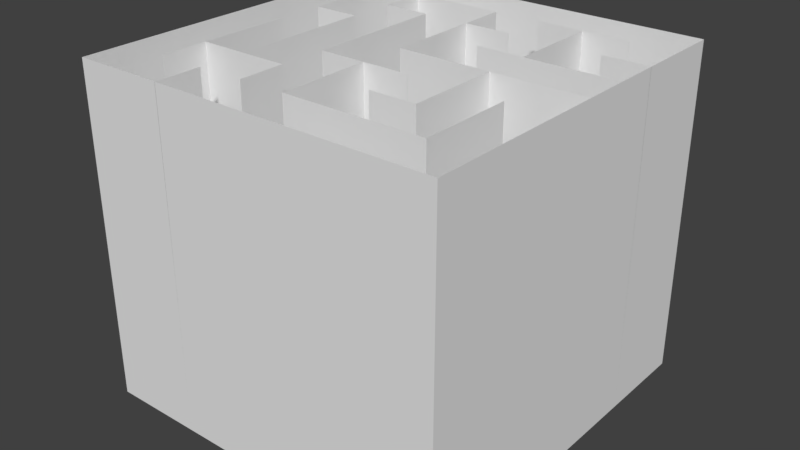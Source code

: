 # Source: Maze2.blend  (saved by Blender 2.79.0; exported with 4.5.12 LTS)
import bpy
from mathutils import Matrix  # noqa: F401  (used for matrix-valued properties, if any)

bpy.ops.wm.read_factory_settings(use_empty=True)
scene = bpy.context.scene
scene.name = 'Scene'

# ---- collections
col_collection_1 = bpy.data.collections.new('Collection 1'); scene.collection.children.link(col_collection_1)

# ---- world
world_world = bpy.data.worlds.new('World'); scene.world = world_world
world_world.color = (0.05088, 0.05088, 0.05088)
world_world.use_sun_shadow = False
world_world.sun_shadow_jitter_overblur = 0.0
world_world.cycles.sampling_method = 'MANUAL'

# ---- meshes
me_cube_003 = bpy.data.meshes.new('Cube.003')
me_cube_003.from_pydata([(-1.0, -1.0, -1.0), (-1.0, -1.0, 1.0), (-1.0, 1.0, -1.0), (-1.0, 1.0, 1.0), (1.0, -1.0, -1.0), (1.0, -1.0, 1.0), (1.0, 1.0, -1.0), (1.0, 1.0, 1.0), (-1.0, 0.0, -1.0), (-1.0, -1.0, 0.0), (-1.0, 0.0, 1.0), (-1.0, 1.0, 0.0), (0.0, 1.0, -1.0), (0.0, 1.0, 1.0), (1.0, 1.0, 0.0), (1.0, 0.0, -1.0), (1.0, 0.0, 1.0), (1.0, -1.0, 0.0), (0.0, -1.0, -1.0), (0.0, -1.0, 1.0), (0.0, 0.0, -1.0), (0.0, -1.0, 0.0), (1.0, 0.0, 0.0), (0.0, 1.0, 0.0), (-1.0, 0.0, 0.0), (-1.0, -0.5, -1.0), (-1.0, -1.0, 0.5), (-1.0, 0.5, 1.0), (-1.0, 1.0, -0.5), (-0.5, 1.0, -1.0), (0.5, 1.0, 1.0), (1.0, 1.0, -0.5), (1.0, 0.5, -1.0), (1.0, -0.5, 1.0), (1.0, -1.0, -0.5), (0.5, -1.0, -1.0), (-0.5, -1.0, 1.0), (-1.0, 0.5, -1.0), (-1.0, -1.0, -0.5), (-1.0, -0.5, 1.0), (-1.0, 1.0, 0.5), (0.5, 1.0, -1.0), (-0.5, 1.0, 1.0), (1.0, 1.0, 0.5), (1.0, -0.5, -1.0), (1.0, 0.5, 1.0), (1.0, -1.0, 0.5), (-0.5, -1.0, -1.0), (0.5, -1.0, 1.0), (0.0, -0.5, -1.0), (0.0, 0.5, -1.0), (-0.5, 0.0, -1.0), (0.5, 0.0, -1.0), (-0.5, -1.0, 0.0), (0.5, -1.0, 0.0), (0.0, -1.0, -0.5), (0.0, -1.0, 0.5), (1.0, -0.5, 0.0), (1.0, 0.5, 0.0), (1.0, 0.0, -0.5), (1.0, 0.0, 0.5), (0.5, 1.0, 0.0), (-0.5, 1.0, 0.0), (0.0, 1.0, -0.5), (0.0, 1.0, 0.5), (-1.0, 0.5, 0.0), (-1.0, -0.5, 0.0), (-1.0, 0.0, -0.5), (-1.0, 0.0, 0.5), (-1.0, -0.5, 0.5), (-1.0, -0.5, -0.5), (-1.0, 0.5, -0.5), (-0.5, 1.0, 0.5), (-0.5, 1.0, -0.5), (0.5, 1.0, -0.5), (1.0, 0.5, 0.5), (1.0, 0.5, -0.5), (1.0, -0.5, -0.5), (0.5, -1.0, 0.5), (0.5, -1.0, -0.5), (-0.5, -1.0, -0.5), (0.5, 0.5, -1.0), (-0.5, 0.5, -1.0), (-0.5, -0.5, -1.0), (0.5, -0.5, -1.0), (-0.5, -1.0, 0.5), (1.0, -0.5, 0.5), (0.5, 1.0, 0.5), (-1.0, 0.5, 0.5), (-1.0, -0.75, -1.0), (-1.0, -1.0, 0.75), (-1.0, 0.75, 1.0), (-1.0, 1.0, -0.75), (-0.75, 1.0, -1.0), (0.75, 1.0, 1.0), (1.0, 1.0, -0.75), (1.0, 0.75, -1.0), (1.0, -0.75, 1.0), (1.0, -1.0, -0.75), (0.75, -1.0, -1.0), (-0.75, -1.0, 1.0), (-1.0, 0.25, -1.0), (-1.0, -1.0, -0.25), (-1.0, -0.25, 1.0), (-1.0, 1.0, 0.25), (0.25, 1.0, -1.0), (-0.25, 1.0, 1.0), (1.0, 1.0, 0.25), (1.0, -0.25, -1.0), (1.0, 0.25, 1.0), (1.0, -1.0, 0.25), (-0.25, -1.0, -1.0), (0.25, -1.0, 1.0), (0.0, -0.75, -1.0), (0.0, 0.25, -1.0), (-0.75, 0.0, -1.0), (0.25, 0.0, -1.0), (-0.75, -1.0, 0.0), (0.25, -1.0, 0.0), (0.0, -1.0, -0.75), (0.0, -1.0, 0.25), (1.0, -0.75, 0.0), (1.0, 0.25, 0.0), (1.0, 0.0, -0.75), (1.0, 0.0, 0.25), (0.75, 1.0, 0.0), (-0.25, 1.0, 0.0), (0.0, 1.0, -0.75), (0.0, 1.0, 0.25), (-1.0, 0.75, 0.0), (-1.0, -0.25, 0.0), (-1.0, 0.0, -0.75), (-1.0, 0.0, 0.25), (-1.0, -0.25, -1.0), (-1.0, -1.0, 0.25), (-1.0, 0.25, 1.0), (-1.0, 1.0, -0.25), (-0.25, 1.0, -1.0), (0.25, 1.0, 1.0), (1.0, 1.0, -0.25), (1.0, 0.25, -1.0), (1.0, -0.25, 1.0), (1.0, -1.0, -0.25), (0.25, -1.0, -1.0), (-0.25, -1.0, 1.0), (-1.0, 0.75, -1.0), (-1.0, -1.0, -0.75), (-1.0, -0.75, 1.0), (-1.0, 1.0, 0.75), (0.75, 1.0, -1.0), (-0.75, 1.0, 1.0), (1.0, 1.0, 0.75), (1.0, -0.75, -1.0), (1.0, 0.75, 1.0), (1.0, -1.0, 0.75), (-0.75, -1.0, -1.0), (0.75, -1.0, 1.0), (0.0, -0.25, -1.0), (0.0, 0.75, -1.0), (-0.25, 0.0, -1.0), (0.75, 0.0, -1.0), (-0.25, -1.0, 0.0), (0.75, -1.0, 0.0), (0.0, -1.0, -0.25), (0.0, -1.0, 0.75), (1.0, -0.25, 0.0), (1.0, 0.75, 0.0), (1.0, 0.0, -0.25), (1.0, 0.0, 0.75), (0.25, 1.0, 0.0), (-0.75, 1.0, 0.0), (0.0, 1.0, -0.25), (0.0, 1.0, 0.75), (-1.0, 0.25, 0.0), (-1.0, -0.75, 0.0), (-1.0, 0.0, -0.25), (-1.0, 0.0, 0.75), (-1.0, -0.25, 0.5), (-1.0, -0.75, 0.5), (-1.0, -0.5, 0.25), (-1.0, -0.5, 0.75), (-1.0, -0.25, -0.5), (-1.0, -0.75, -0.5), (-1.0, -0.5, -0.75), (-1.0, -0.5, -0.25), (-1.0, 0.75, -0.5), (-1.0, 0.25, -0.5), (-1.0, 0.5, -0.75), (-1.0, 0.5, -0.25), (-0.25, 1.0, 0.5), (-0.75, 1.0, 0.5), (-0.5, 1.0, 0.25), (-0.5, 1.0, 0.75), (-0.25, 1.0, -0.5), (-0.75, 1.0, -0.5), (-0.5, 1.0, -0.75), (-0.5, 1.0, -0.25), (0.75, 1.0, -0.5), (0.25, 1.0, -0.5), (0.5, 1.0, -0.75), (0.5, 1.0, -0.25), (1.0, 0.25, 0.5), (1.0, 0.75, 0.5), (1.0, 0.5, 0.25), (1.0, 0.5, 0.75), (1.0, 0.25, -0.5), (1.0, 0.75, -0.5), (1.0, 0.5, -0.75), (1.0, 0.5, -0.25), (1.0, -0.75, -0.5), (1.0, -0.25, -0.5), (1.0, -0.5, -0.75), (1.0, -0.5, -0.25), (0.25, -1.0, 0.5), (0.75, -1.0, 0.5), (0.5, -1.0, 0.25), (0.5, -1.0, 0.75), (0.25, -1.0, -0.5), (0.75, -1.0, -0.5), (0.5, -1.0, -0.75), (0.5, -1.0, -0.25), (-0.75, -1.0, -0.5), (-0.25, -1.0, -0.5), (-0.5, -1.0, -0.75), (-0.5, -1.0, -0.25), (0.5, 0.25, -1.0), (0.5, 0.75, -1.0), (0.25, 0.5, -1.0), (0.75, 0.5, -1.0), (-0.5, 0.25, -1.0), (-0.5, 0.75, -1.0), (-0.75, 0.5, -1.0), (-0.25, 0.5, -1.0), (-0.5, -0.75, -1.0), (-0.5, -0.25, -1.0), (-0.75, -0.5, -1.0), (-0.25, -0.5, -1.0), (0.5, -0.75, -1.0), (0.5, -0.25, -1.0), (0.25, -0.5, -1.0), (0.75, -0.5, -1.0), (-0.75, -1.0, 0.5), (-0.25, -1.0, 0.5), (-0.5, -1.0, 0.25), (-0.5, -1.0, 0.75), (1.0, -0.75, 0.5), (1.0, -0.25, 0.5), (1.0, -0.5, 0.25), (1.0, -0.5, 0.75), (0.75, 1.0, 0.5), (0.25, 1.0, 0.5), (0.5, 1.0, 0.25), (0.5, 1.0, 0.75), (-1.0, 0.75, 0.5), (-1.0, 0.25, 0.5), (-1.0, 0.5, 0.25), (-1.0, 0.5, 0.75), (-1.0, 0.25, 0.75), (-1.0, 0.25, 0.25), (-1.0, 0.75, 0.25), (0.25, 1.0, 0.75), (0.25, 1.0, 0.25), (0.75, 1.0, 0.25), (1.0, -0.25, 0.75), (1.0, -0.25, 0.25), (1.0, -0.75, 0.25), (-0.25, -1.0, 0.75), (-0.25, -1.0, 0.25), (-0.75, -1.0, 0.25), (0.75, -0.25, -1.0), (0.25, -0.25, -1.0), (0.25, -0.75, -1.0), (-0.25, -0.25, -1.0), (-0.75, -0.25, -1.0), (-0.75, -0.75, -1.0), (-0.25, 0.75, -1.0), (-0.75, 0.75, -1.0), (-0.75, 0.25, -1.0), (0.75, 0.75, -1.0), (0.25, 0.75, -1.0), (0.25, 0.25, -1.0), (-0.25, -1.0, -0.25), (-0.25, -1.0, -0.75), (-0.75, -1.0, -0.75), (0.75, -1.0, -0.25), (0.75, -1.0, -0.75), (0.25, -1.0, -0.75), (0.75, -1.0, 0.75), (0.75, -1.0, 0.25), (0.25, -1.0, 0.25), (1.0, -0.25, -0.25), (1.0, -0.25, -0.75), (1.0, -0.75, -0.75), (1.0, 0.75, -0.25), (1.0, 0.75, -0.75), (1.0, 0.25, -0.75), (1.0, 0.75, 0.75), (1.0, 0.75, 0.25), (1.0, 0.25, 0.25), (0.25, 1.0, -0.25), (0.25, 1.0, -0.75), (0.75, 1.0, -0.75), (-0.75, 1.0, -0.25), (-0.75, 1.0, -0.75), (-0.25, 1.0, -0.75), (-0.75, 1.0, 0.75), (-0.75, 1.0, 0.25), (-0.25, 1.0, 0.25), (-1.0, 0.25, -0.25), (-1.0, 0.25, -0.75), (-1.0, 0.75, -0.75), (-1.0, -0.75, -0.25), (-1.0, -0.75, -0.75), (-1.0, -0.25, -0.75), (-1.0, -0.75, 0.75), (-1.0, -0.75, 0.25), (-1.0, -0.25, 0.25), (-1.0, -0.25, 0.75), (-1.0, -0.25, -0.25), (-1.0, 0.75, -0.25), (-0.25, 1.0, 0.75), (-0.25, 1.0, -0.25), (0.75, 1.0, -0.25), (1.0, 0.25, 0.75), (1.0, 0.25, -0.25), (1.0, -0.75, -0.25), (0.25, -1.0, 0.75), (0.25, -1.0, -0.25), (-0.75, -1.0, -0.25), (0.75, 0.25, -1.0), (-0.25, 0.25, -1.0), (-0.25, -0.75, -1.0), (0.75, -0.75, -1.0), (-0.75, -1.0, 0.75), (1.0, -0.75, 0.75), (0.75, 1.0, 0.75), (-1.0, 0.75, 0.75), (1.0, 0.0, 1.0), (0.0, 0.0, 1.0), (1.0, 0.5, 1.0), (-0.5, -1.0, 1.0), (0.0, -0.5, 1.0), (0.0, 0.5, 1.0), (-0.5, 0.0, 1.0), (0.5, 0.0, 1.0), (0.5, 0.5, 1.0), (-0.5, 0.5, 1.0), (-0.5, -0.5, 1.0), (0.5, -0.5, 1.0), (-0.75, 1.0, 1.0), (0.0, -0.75, 1.0), (0.0, 0.25, 1.0), (-0.75, 0.0, 1.0), (0.25, 0.0, 1.0), (1.0, 0.25, 1.0), (0.0, -0.25, 1.0), (0.0, 0.75, 1.0), (-0.25, 0.0, 1.0), (0.75, 0.0, 1.0), (0.5, 0.25, 1.0), (0.5, 0.75, 1.0), (0.25, 0.5, 1.0), (0.75, 0.5, 1.0), (-0.5, 0.25, 1.0), (-0.5, 0.75, 1.0), (-0.75, 0.5, 1.0), (-0.25, 0.5, 1.0), (-0.5, -0.75, 1.0), (-0.5, -0.25, 1.0), (-0.75, -0.5, 1.0), (-0.25, -0.5, 1.0), (0.5, -0.75, 1.0), (0.5, -0.25, 1.0), (0.25, -0.5, 1.0), (0.75, -0.5, 1.0), (0.75, -0.25, 1.0), (0.25, -0.25, 1.0), (0.25, -0.75, 1.0), (-0.25, -0.25, 1.0), (-0.75, -0.25, 1.0), (-0.75, -0.75, 1.0), (-0.25, 0.75, 1.0), (-0.75, 0.75, 1.0), (-0.75, 0.25, 1.0), (0.75, 0.75, 1.0), (0.25, 0.75, 1.0), (0.25, 0.25, 1.0), (0.75, 0.25, 1.0), (-0.25, 0.25, 1.0), (-0.25, -0.75, 1.0), (0.75, -0.75, 1.0), (-0.9994, -0.9994, -0.9994), (-0.9993, -0.9993, 1.0), (-0.9994, 0.9994, -0.9994), (-0.9993, 0.9993, 1.0), (0.9994, -0.9994, -0.9994), (0.9993, -0.9993, 1.0), (0.9994, 0.9994, -0.9994), (0.9993, 0.9993, 1.0), (-0.9993, 0.0, -0.9993), (-0.9993, -0.9993, 0.0), (-0.999, 0.0, 1.0), (-0.9993, 0.9993, 0.0), (0.0, 0.9993, -0.9993), (0.0, 0.999, 1.0), (0.9993, 0.9993, 0.0), (0.9993, 0.0003333, -0.9993), (0.999, 0.0, 1.0), (0.9993, -0.9993, 0.0), (0.0, -0.9993, -0.9993), (0.0, -0.999, 1.0), (0.0002357, 0.0002357, -0.9991), (0.0, -0.999, 0.0), (0.999, 0.0, 0.0), (0.0, 0.999, 0.0), (-0.999, 0.0, 0.0), (-0.9993, -0.5, -0.9993), (-0.9993, -0.9993, 0.5), (-0.999, 0.5, 1.0), (-0.9993, 0.9993, -0.5), (-0.5, 0.9993, -0.9993), (0.5, 0.999, 1.0), (0.9993, 0.9993, -0.5), (0.9993, 0.4997, -0.9993), (0.999, -0.5, 1.0), (0.9993, -0.9993, -0.5), (0.5, -0.9993, -0.9993), (-0.5, -0.999, 1.0), (-0.9993, 0.5, -0.9993), (-0.9993, -0.9993, -0.5), (-0.999, -0.5, 1.0), (-0.9993, 0.9993, 0.5), (0.5, 0.9993, -0.9993), (-0.5, 0.999, 1.0), (0.9993, 0.9993, 0.5), (0.9993, -0.5, -0.9993), (0.999, 0.5, 1.0), (0.9993, -0.9993, 0.5), (-0.5003, -0.9993, -0.9993), (0.5, -0.999, 1.0), (0.0004472, -0.5, -0.9991), (0.0004364, 0.4998, -0.9991), (-0.5004, 0.0, -0.9991), (0.4998, 0.0004364, -0.9991), (-0.5, -0.999, 0.0), (0.5, -0.999, 0.0), (0.0, -0.999, -0.5), (0.0, -0.999, 0.5), (0.999, -0.5, 0.0), (0.999, 0.5, 0.0), (0.999, 0.0, -0.5), (0.999, 0.0, 0.5), (0.5, 0.999, 0.0), (-0.5, 0.999, 0.0), (0.0, 0.999, -0.5), (0.0, 0.999, 0.5), (-0.999, 0.5, 0.0), (-0.999, -0.5, 0.0), (-0.999, 0.0, -0.5), (-0.999, 0.0, 0.5), (-0.999, -0.5, 0.5), (-0.999, -0.5, -0.5), (-0.999, 0.5, -0.5), (-0.5, 0.999, 0.5), (-0.5, 0.999, -0.5), (0.5, 0.999, -0.5), (0.999, 0.5, 0.5), (0.999, 0.5, -0.5), (0.999, -0.5, -0.5), (0.5, -0.999, 0.5), (0.5, -0.999, -0.5), (-0.5, -0.999, -0.5), (0.4996, 0.5, -0.9991), (-0.5002, 0.4998, -0.9991), (-0.5002, -0.5004, -0.9991), (0.4998, -0.5002, -0.9991), (-0.5, -0.999, 0.5), (0.999, -0.5, 0.5), (0.5, 0.999, 0.5), (-0.999, 0.5, 0.5), (-0.9993, -0.75, -0.9993), (-0.9993, -0.9993, 0.75), (-0.999, 0.75, 1.0), (-0.9993, 0.9993, -0.75), (-0.7497, 0.9993, -0.9993), (0.75, 0.999, 1.0), (0.9993, 0.9993, -0.75), (0.9993, 0.75, -0.9993), (0.999, -0.75, 1.0), (0.9993, -0.9993, -0.75), (0.75, -0.9993, -0.9993), (-0.75, -0.999, 1.0), (-0.9993, 0.25, -0.9993), (-0.9993, -0.9993, -0.25), (-0.999, -0.25, 1.0), (-0.9993, 0.9993, 0.25), (0.25, 0.9993, -0.9993), (-0.25, 0.999, 1.0), (0.9993, 0.9993, 0.25), (0.9993, -0.25, -0.9993), (0.999, 0.25, 1.0), (0.9993, -0.9993, 0.25), (-0.25, -0.9993, -0.9993), (0.25, -0.999, 1.0), (0.0002357, -0.7498, -0.9991), (0.0004472, 0.25, -0.9991), (-0.7498, 0.0, -0.999), (0.25, 0.0004472, -0.9991), (-0.75, -0.999, 0.0), (0.25, -0.999, 0.0), (0.0, -0.999, -0.75), (0.0, -0.999, 0.25), (0.999, -0.75, 0.0), (0.999, 0.25, 0.0), (0.999, 0.0, -0.75), (0.999, 0.0, 0.25), (0.75, 0.999, 0.0), (-0.25, 0.999, 0.0), (0.0, 0.999, -0.75), (0.0, 0.999, 0.25), (-0.999, 0.75, 0.0), (-0.999, -0.25, 0.0), (-0.999, 0.0, -0.75), (-0.999, 0.0, 0.25), (-0.9993, -0.25, -0.9993), (-0.9993, -0.9993, 0.25), (-0.999, 0.25, 1.0), (-0.9993, 0.9993, -0.25), (-0.25, 0.9993, -0.9993), (0.25, 0.999, 1.0), (0.9993, 0.9993, -0.25), (0.9993, 0.2503, -0.9993), (0.999, -0.25, 1.0), (0.9993, -0.9993, -0.25), (0.25, -0.9993, -0.9993), (-0.25, -0.999, 1.0), (-0.9993, 0.75, -0.9993), (-0.9993, -0.9993, -0.75), (-0.999, -0.75, 1.0), (-0.9993, 0.9993, 0.75), (0.75, 0.9993, -0.9993), (-0.75, 0.999, 1.0), (0.9993, 0.9993, 0.75), (0.9993, -0.75, -0.9993), (0.999, 0.75, 1.0), (0.9993, -0.9993, 0.75), (-0.75, -0.9993, -0.9993), (0.75, -0.999, 1.0), (0.0002182, -0.2496, -0.9991), (0.0002357, 0.7502, -0.9991), (-0.2496, 0.0, -0.9991), (0.75, 0.0004472, -0.9991), (-0.25, -0.999, 0.0), (0.75, -0.999, 0.0), (0.0, -0.999, -0.25), (0.0, -0.999, 0.75), (0.999, -0.25, 0.0), (0.999, 0.75, 0.0), (0.999, 0.0, -0.25), (0.999, 0.0, 0.75), (0.25, 0.999, 0.0), (-0.75, 0.999, 0.0), (0.0, 0.999, -0.25), (0.0, 0.999, 0.75), (-0.999, 0.25, 0.0), (-0.999, -0.75, 0.0), (-0.999, 0.0, -0.25), (-0.999, 0.0, 0.75), (-0.999, -0.25, 0.5), (-0.999, -0.75, 0.5), (-0.999, -0.5, 0.25), (-0.999, -0.5, 0.75), (-0.999, -0.25, -0.5), (-0.999, -0.75, -0.5), (-0.999, -0.5, -0.75), (-0.999, -0.5, -0.25), (-0.999, 0.75, -0.5), (-0.999, 0.25, -0.5), (-0.999, 0.5, -0.75), (-0.999, 0.5, -0.25), (-0.25, 0.999, 0.5), (-0.75, 0.999, 0.5), (-0.5, 0.999, 0.25), (-0.5, 0.999, 0.75), (-0.25, 0.999, -0.5), (-0.75, 0.999, -0.5), (-0.5, 0.999, -0.75), (-0.5, 0.999, -0.25), (0.75, 0.999, -0.5), (0.25, 0.999, -0.5), (0.5, 0.999, -0.75), (0.5, 0.999, -0.25), (0.999, 0.25, 0.5), (0.999, 0.75, 0.5), (0.999, 0.5, 0.25), (0.999, 0.5, 0.75), (0.999, 0.25, -0.5), (0.999, 0.75, -0.5), (0.999, 0.5, -0.75), (0.999, 0.5, -0.25), (0.999, -0.75, -0.5), (0.999, -0.25, -0.5), (0.999, -0.5, -0.75), (0.999, -0.5, -0.25), (0.25, -0.999, 0.5), (0.75, -0.999, 0.5), (0.5, -0.999, 0.25), (0.5, -0.999, 0.75), (0.25, -0.999, -0.5), (0.75, -0.999, -0.5), (0.5, -0.999, -0.75), (0.5, -0.999, -0.25), (-0.75, -0.999, -0.5), (-0.25, -0.999, -0.5), (-0.5, -0.999, -0.75), (-0.5, -0.999, -0.25), (0.4998, 0.2504, -0.9991), (0.4998, 0.7504, -0.9991), (0.25, 0.4998, -0.999), (0.75, 0.4998, -0.999), (-0.5002, 0.2502, -0.9991), (-0.5002, 0.7502, -0.9991), (-0.7496, 0.5, -0.9991), (-0.2498, 0.4998, -0.9991), (-0.5002, -0.75, -0.999), (-0.5004, -0.25, -0.9991), (-0.7496, -0.5002, -0.9991), (-0.2498, -0.5002, -0.9991), (0.5, -0.7496, -0.9991), (0.4996, -0.25, -0.9991), (0.25, -0.5002, -0.999), (0.7504, -0.5, -0.9991), (-0.75, -0.999, 0.5), (-0.25, -0.999, 0.5), (-0.5, -0.999, 0.25), (-0.5, -0.999, 0.75), (0.999, -0.75, 0.5), (0.999, -0.25, 0.5), (0.999, -0.5, 0.25), (0.999, -0.5, 0.75), (0.75, 0.999, 0.5), (0.25, 0.999, 0.5), (0.5, 0.999, 0.25), (0.5, 0.999, 0.75), (-0.999, 0.75, 0.5), (-0.999, 0.25, 0.5), (-0.999, 0.5, 0.25), (-0.999, 0.5, 0.75), (-0.999, 0.25, 0.75), (-0.999, 0.25, 0.25), (-0.999, 0.75, 0.25), (0.25, 0.999, 0.75), (0.25, 0.999, 0.25), (0.75, 0.999, 0.25), (0.999, -0.25, 0.75), (0.999, -0.25, 0.25), (0.999, -0.75, 0.25), (-0.25, -0.999, 0.75), (-0.25, -0.999, 0.25), (-0.75, -0.999, 0.25), (0.7502, -0.25, -0.999), (0.25, -0.2498, -0.999), (0.25, -0.7496, -0.9991), (-0.2498, -0.2498, -0.9991), (-0.7496, -0.25, -0.9991), (-0.7498, -0.75, -0.999), (-0.25, 0.7504, -0.9991), (-0.7496, 0.75, -0.9991), (-0.7498, 0.2502, -0.9991), (0.75, 0.7502, -0.999), (0.25, 0.7502, -0.999), (0.25, 0.2502, -0.999), (-0.25, -0.999, -0.25), (-0.25, -0.999, -0.75), (-0.75, -0.999, -0.75), (0.75, -0.999, -0.25), (0.75, -0.999, -0.75), (0.25, -0.999, -0.75), (0.75, -0.999, 0.75), (0.75, -0.999, 0.25), (0.25, -0.999, 0.25), (0.999, -0.25, -0.25), (0.999, -0.25, -0.75), (0.999, -0.75, -0.75), (0.999, 0.75, -0.25), (0.999, 0.75, -0.75), (0.999, 0.25, -0.75), (0.999, 0.75, 0.75), (0.999, 0.75, 0.25), (0.999, 0.25, 0.25), (0.25, 0.999, -0.25), (0.25, 0.999, -0.75), (0.75, 0.999, -0.75), (-0.75, 0.999, -0.25), (-0.75, 0.999, -0.75), (-0.25, 0.999, -0.75), (-0.75, 0.999, 0.75), (-0.75, 0.999, 0.25), (-0.25, 0.999, 0.25), (-0.999, 0.25, -0.25), (-0.999, 0.25, -0.75), (-0.999, 0.75, -0.75), (-0.999, -0.75, -0.25), (-0.999, -0.75, -0.75), (-0.999, -0.25, -0.75), (-0.999, -0.75, 0.75), (-0.999, -0.75, 0.25), (-0.999, -0.25, 0.25), (-0.999, -0.25, 0.75), (-0.999, -0.25, -0.25), (-0.999, 0.75, -0.25), (-0.25, 0.999, 0.75), (-0.25, 0.999, -0.25), (0.75, 0.999, -0.25), (0.999, 0.25, 0.75), (0.999, 0.25, -0.25), (0.999, -0.75, -0.25), (0.25, -0.999, 0.75), (0.25, -0.999, -0.25), (-0.75, -0.999, -0.25), (0.75, 0.2504, -0.9991), (-0.2496, 0.25, -0.9991), (-0.2498, -0.75, -0.999), (0.7502, -0.7498, -0.9991), (-0.75, -0.999, 0.75), (0.999, -0.75, 0.75), (0.75, 0.999, 0.75), (-0.999, 0.75, 0.75), (1.0, 0.001, 1.0), (0.0007071, 0.0007071, 1.0), (1.0, 0.499, 1.0), (-0.501, -1.0, 1.0), (0.001, -0.5, 1.0), (0.0008944, 0.4996, 1.0), (-0.501, 0.0, 1.0), (0.4996, 0.0008944, 1.0), (0.499, 0.5, 1.0), (-0.5007, 0.4993, 1.0), (-0.5004, -0.5009, 1.0), (0.4993, -0.5007, 1.0), (-0.749, 1.0, 1.0), (0.0007071, -0.7493, 1.0), (0.001, 0.25, 1.0), (-0.749, 0.0, 1.0), (0.25, 0.001, 1.0), (1.0, 0.251, 1.0), (0.0004472, -0.2491, 1.0), (0.0007071, 0.7507, 1.0), (-0.249, 0.0, 1.0), (0.75, 0.001, 1.0), (0.4996, 0.2509, 1.0), (0.4996, 0.7509, 1.0), (0.25, 0.499, 1.0), (0.75, 0.499, 1.0), (-0.5007, 0.2507, 1.0), (-0.5007, 0.7507, 1.0), (-0.749, 0.5, 1.0), (-0.2493, 0.4993, 1.0), (-0.501, -0.75, 1.0), (-0.501, -0.25, 1.0), (-0.7491, -0.5004, 1.0), (-0.2493, -0.5007, 1.0), (0.5, -0.749, 1.0), (0.499, -0.25, 1.0), (0.25, -0.501, 1.0), (0.751, -0.5, 1.0), (0.751, -0.25, 1.0), (0.25, -0.249, 1.0), (0.25, -0.749, 1.0), (-0.2493, -0.2493, 1.0), (-0.749, -0.25, 1.0), (-0.749, -0.75, 1.0), (-0.25, 0.751, 1.0), (-0.749, 0.75, 1.0), (-0.7493, 0.2507, 1.0), (0.75, 0.751, 1.0), (0.25, 0.751, 1.0), (0.25, 0.251, 1.0), (0.75, 0.251, 1.0), (-0.249, 0.25, 1.0), (-0.249, -0.75, 1.0), (0.7507, -0.7493, 1.0)], [], [(336, 91, 3, 148), (335, 94, 7, 151), (334, 97, 5, 154), (333, 100, 1, 90), (332, 152, 4, 99), (331, 113, 18, 111), (330, 114, 20, 159), (329, 140, 15, 160), (328, 117, 9, 102), (327, 118, 21, 163), (326, 112, 19, 164), (325, 121, 17, 142), (324, 122, 22, 167), (323, 109, 16, 168), (322, 125, 14, 139), (321, 126, 23, 171), (320, 106, 13, 172), (319, 129, 11, 136), (318, 130, 24, 175), (317, 103, 10, 176), (316, 177, 68, 132), (315, 178, 69, 179), (314, 147, 39, 180), (313, 181, 67, 131), (312, 182, 70, 183), (311, 174, 66, 184), (310, 185, 28, 92), (309, 186, 71, 187), (308, 173, 65, 188), (307, 189, 64, 128), (306, 190, 72, 191), (305, 150, 42, 192), (304, 193, 63, 127), (303, 194, 73, 195), (302, 170, 62, 196), (301, 197, 31, 95), (300, 198, 74, 199), (299, 169, 61, 200), (298, 201, 60, 124), (297, 202, 75, 203), (296, 153, 45, 204), (295, 205, 59, 123), (294, 206, 76, 207), (293, 166, 58, 208), (292, 209, 34, 98), (291, 210, 77, 211), (290, 165, 57, 212), (289, 213, 56, 120), (288, 214, 78, 215), (287, 156, 48, 216), (286, 217, 55, 119), (285, 218, 79, 219), (284, 162, 54, 220), (283, 221, 38, 146), (282, 222, 80, 223), (281, 161, 53, 224), (280, 225, 52, 116), (279, 226, 81, 227), (278, 96, 32, 228), (277, 229, 51, 115), (276, 230, 82, 231), (275, 158, 50, 232), (274, 233, 47, 155), (273, 234, 83, 235), (272, 157, 49, 236), (271, 237, 35, 143), (270, 238, 84, 239), (269, 108, 44, 240), (268, 241, 26, 134), (267, 242, 85, 243), (266, 144, 36, 244), (265, 245, 46, 110), (264, 246, 86, 247), (263, 141, 33, 248), (262, 249, 43, 107), (261, 250, 87, 251), (260, 138, 30, 252), (259, 253, 40, 104), (258, 254, 88, 255), (257, 135, 27, 256), (254, 257, 256, 88), (68, 176, 257, 254), (176, 10, 135, 257), (173, 258, 255, 65), (24, 132, 258, 173), (132, 68, 254, 258), (129, 259, 104, 11), (65, 255, 259, 129), (255, 88, 253, 259), (250, 260, 252, 87), (64, 172, 260, 250), (172, 13, 138, 260), (169, 261, 251, 61), (23, 128, 261, 169), (128, 64, 250, 261), (125, 262, 107, 14), (61, 251, 262, 125), (251, 87, 249, 262), (246, 263, 248, 86), (60, 168, 263, 246), (168, 16, 141, 263), (165, 264, 247, 57), (22, 124, 264, 165), (124, 60, 246, 264), (121, 265, 110, 17), (57, 247, 265, 121), (247, 86, 245, 265), (242, 266, 244, 85), (56, 164, 266, 242), (164, 19, 144, 266), (161, 267, 243, 53), (21, 120, 267, 161), (120, 56, 242, 267), (117, 268, 134, 9), (53, 243, 268, 117), (243, 85, 241, 268), (238, 269, 240, 84), (52, 160, 269, 238), (160, 15, 108, 269), (157, 270, 239, 49), (20, 116, 270, 157), (116, 52, 238, 270), (113, 271, 143, 18), (49, 239, 271, 113), (239, 84, 237, 271), (234, 272, 236, 83), (51, 159, 272, 234), (159, 20, 157, 272), (133, 273, 235, 25), (8, 115, 273, 133), (115, 51, 234, 273), (89, 274, 155, 0), (25, 235, 274, 89), (235, 83, 233, 274), (230, 275, 232, 82), (29, 137, 275, 230), (137, 12, 158, 275), (145, 276, 231, 37), (2, 93, 276, 145), (93, 29, 230, 276), (101, 277, 115, 8), (37, 231, 277, 101), (231, 82, 229, 277), (226, 278, 228, 81), (41, 149, 278, 226), (149, 6, 96, 278), (158, 279, 227, 50), (12, 105, 279, 158), (105, 41, 226, 279), (114, 280, 116, 20), (50, 227, 280, 114), (227, 81, 225, 280), (222, 281, 224, 80), (55, 163, 281, 222), (163, 21, 161, 281), (111, 282, 223, 47), (18, 119, 282, 111), (119, 55, 222, 282), (155, 283, 146, 0), (47, 223, 283, 155), (223, 80, 221, 283), (218, 284, 220, 79), (34, 142, 284, 218), (142, 17, 162, 284), (99, 285, 219, 35), (4, 98, 285, 99), (98, 34, 218, 285), (143, 286, 119, 18), (35, 219, 286, 143), (219, 79, 217, 286), (214, 287, 216, 78), (46, 154, 287, 214), (154, 5, 156, 287), (162, 288, 215, 54), (17, 110, 288, 162), (110, 46, 214, 288), (118, 289, 120, 21), (54, 215, 289, 118), (215, 78, 213, 289), (210, 290, 212, 77), (59, 167, 290, 210), (167, 22, 165, 290), (108, 291, 211, 44), (15, 123, 291, 108), (123, 59, 210, 291), (152, 292, 98, 4), (44, 211, 292, 152), (211, 77, 209, 292), (206, 293, 208, 76), (31, 139, 293, 206), (139, 14, 166, 293), (96, 294, 207, 32), (6, 95, 294, 96), (95, 31, 206, 294), (140, 295, 123, 15), (32, 207, 295, 140), (207, 76, 205, 295), (202, 296, 204, 75), (43, 151, 296, 202), (151, 7, 153, 296), (166, 297, 203, 58), (14, 107, 297, 166), (107, 43, 202, 297), (122, 298, 124, 22), (58, 203, 298, 122), (203, 75, 201, 298), (198, 299, 200, 74), (63, 171, 299, 198), (171, 23, 169, 299), (105, 300, 199, 41), (12, 127, 300, 105), (127, 63, 198, 300), (149, 301, 95, 6), (41, 199, 301, 149), (199, 74, 197, 301), (194, 302, 196, 73), (28, 136, 302, 194), (136, 11, 170, 302), (93, 303, 195, 29), (2, 92, 303, 93), (92, 28, 194, 303), (137, 304, 127, 12), (29, 195, 304, 137), (195, 73, 193, 304), (190, 305, 192, 72), (40, 148, 305, 190), (148, 3, 150, 305), (170, 306, 191, 62), (11, 104, 306, 170), (104, 40, 190, 306), (126, 307, 128, 23), (62, 191, 307, 126), (191, 72, 189, 307), (186, 308, 188, 71), (67, 175, 308, 186), (175, 24, 173, 308), (101, 309, 187, 37), (8, 131, 309, 101), (131, 67, 186, 309), (145, 310, 92, 2), (37, 187, 310, 145), (187, 71, 185, 310), (182, 311, 184, 70), (38, 102, 311, 182), (102, 9, 174, 311), (89, 312, 183, 25), (0, 146, 312, 89), (146, 38, 182, 312), (133, 313, 131, 8), (25, 183, 313, 133), (183, 70, 181, 313), (178, 314, 180, 69), (26, 90, 314, 178), (90, 1, 147, 314), (174, 315, 179, 66), (9, 134, 315, 174), (134, 26, 178, 315), (130, 316, 132, 24), (66, 179, 316, 130), (179, 69, 177, 316), (177, 317, 176, 68), (69, 180, 317, 177), (180, 39, 103, 317), (181, 318, 175, 67), (70, 184, 318, 181), (184, 66, 130, 318), (185, 319, 136, 28), (71, 188, 319, 185), (188, 65, 129, 319), (189, 320, 172, 64), (72, 192, 320, 189), (192, 42, 106, 320), (193, 321, 171, 63), (73, 196, 321, 193), (196, 62, 126, 321), (197, 322, 139, 31), (74, 200, 322, 197), (200, 61, 125, 322), (201, 323, 168, 60), (75, 204, 323, 201), (204, 45, 109, 323), (205, 324, 167, 59), (76, 208, 324, 205), (208, 58, 122, 324), (209, 325, 142, 34), (77, 212, 325, 209), (212, 57, 121, 325), (213, 326, 164, 56), (78, 216, 326, 213), (216, 48, 112, 326), (217, 327, 163, 55), (79, 220, 327, 217), (220, 54, 118, 327), (221, 328, 102, 38), (80, 224, 328, 221), (224, 53, 117, 328), (225, 329, 160, 52), (81, 228, 329, 225), (228, 32, 140, 329), (229, 330, 159, 51), (82, 232, 330, 229), (232, 50, 114, 330), (233, 331, 111, 47), (83, 236, 331, 233), (236, 49, 113, 331), (237, 332, 99, 35), (84, 240, 332, 237), (240, 44, 152, 332), (241, 333, 90, 26), (85, 244, 333, 241), (244, 36, 100, 333), (245, 334, 154, 46), (86, 248, 334, 245), (248, 33, 97, 334), (249, 335, 151, 43), (87, 252, 335, 249), (252, 30, 94, 335), (253, 336, 148, 40), (88, 256, 336, 253), (256, 27, 91, 336), (227, 50, 342, 361), (52, 160, 358, 344), (49, 113, 350, 341), (234, 51, 343, 368), (113, 271, 377, 350), (50, 114, 351, 342), (83, 235, 369, 347), (51, 229, 363, 343), (271, 237, 371, 377), (226, 278, 384, 360), (82, 230, 364, 346), (240, 332, 390, 374), (116, 52, 344, 353), (230, 275, 381, 364), (237, 332, 390, 371), (159, 272, 378, 357), (269, 240, 374, 375), (238, 52, 344, 372), (275, 158, 356, 381), (232, 82, 346, 366), (225, 81, 345, 359), (225, 329, 387, 359), (84, 239, 373, 348), (276, 231, 365, 382), (47, 233, 367, 340), (272, 157, 355, 378), (329, 140, 354, 387), (93, 276, 382, 349), (83, 234, 368, 347), (160, 15, 337, 358), (273, 235, 369, 379), (330, 159, 357, 388), (279, 226, 360, 385), (114, 20, 338, 351), (32, 228, 362, 339), (115, 273, 379, 352), (232, 330, 388, 366), (236, 83, 347, 370), (20, 116, 353, 338), (157, 49, 341, 355), (157, 270, 376, 355), (231, 277, 383, 365), (84, 238, 372, 348), (158, 50, 342, 356), (280, 225, 359, 386), (235, 274, 380, 369), (81, 226, 360, 345), (236, 331, 389, 370), (277, 229, 363, 383), (727, 539, 394, 482), (726, 542, 398, 485), (725, 545, 396, 488), (724, 481, 392, 491), (723, 490, 395, 543), (722, 502, 409, 504), (721, 550, 411, 505), (720, 551, 406, 531), (719, 493, 400, 508), (718, 554, 412, 509), (717, 555, 410, 503), (716, 533, 408, 512), (715, 558, 413, 513), (714, 559, 407, 500), (713, 530, 405, 516), (712, 562, 414, 517), (711, 563, 404, 497), (710, 527, 402, 520), (709, 566, 415, 521), (708, 567, 401, 494), (707, 523, 459, 568), (706, 570, 460, 569), (705, 571, 430, 538), (704, 522, 458, 572), (703, 574, 461, 573), (702, 575, 457, 565), (701, 483, 419, 576), (700, 578, 462, 577), (699, 579, 456, 564), (698, 519, 455, 580), (697, 582, 463, 581), (696, 583, 433, 541), (695, 518, 454, 584), (694, 586, 464, 585), (693, 587, 453, 561), (692, 486, 422, 588), (691, 590, 465, 589), (690, 591, 452, 560), (689, 515, 451, 592), (688, 594, 466, 593), (687, 595, 436, 544), (686, 514, 450, 596), (685, 598, 467, 597), (684, 599, 449, 557), (683, 489, 425, 600), (682, 602, 468, 601), (681, 603, 448, 556), (680, 511, 447, 604), (679, 606, 469, 605), (678, 607, 439, 547), (677, 510, 446, 608), (676, 610, 470, 609), (675, 611, 445, 553), (674, 537, 429, 612), (673, 614, 471, 613), (672, 615, 444, 552), (671, 507, 443, 616), (670, 618, 472, 617), (669, 619, 423, 487), (668, 506, 442, 620), (667, 622, 473, 621), (666, 623, 441, 549), (665, 546, 438, 624), (664, 626, 474, 625), (663, 627, 440, 548), (662, 534, 426, 628), (661, 630, 475, 629), (660, 631, 435, 499), (659, 525, 417, 632), (658, 634, 476, 633), (657, 635, 427, 535), (656, 501, 437, 636), (655, 638, 477, 637), (654, 639, 424, 532), (653, 498, 434, 640), (652, 642, 478, 641), (651, 643, 421, 529), (650, 495, 431, 644), (649, 646, 479, 645), (648, 647, 418, 526), (645, 479, 647, 648), (459, 645, 648, 567), (567, 648, 526, 401), (564, 456, 646, 649), (415, 564, 649, 523), (523, 649, 645, 459), (520, 402, 495, 650), (456, 520, 650, 646), (646, 650, 644, 479), (641, 478, 643, 651), (455, 641, 651, 563), (563, 651, 529, 404), (560, 452, 642, 652), (414, 560, 652, 519), (519, 652, 641, 455), (516, 405, 498, 653), (452, 516, 653, 642), (642, 653, 640, 478), (637, 477, 639, 654), (451, 637, 654, 559), (559, 654, 532, 407), (556, 448, 638, 655), (413, 556, 655, 515), (515, 655, 637, 451), (512, 408, 501, 656), (448, 512, 656, 638), (638, 656, 636, 477), (633, 476, 635, 657), (447, 633, 657, 555), (555, 657, 535, 410), (552, 444, 634, 658), (412, 552, 658, 511), (511, 658, 633, 447), (508, 400, 525, 659), (444, 508, 659, 634), (634, 659, 632, 476), (629, 475, 631, 660), (443, 629, 660, 551), (551, 660, 499, 406), (548, 440, 630, 661), (411, 548, 661, 507), (507, 661, 629, 443), (504, 409, 534, 662), (440, 504, 662, 630), (630, 662, 628, 475), (625, 474, 627, 663), (442, 625, 663, 550), (550, 663, 548, 411), (524, 416, 626, 664), (399, 524, 664, 506), (506, 664, 625, 442), (480, 391, 546, 665), (416, 480, 665, 626), (626, 665, 624, 474), (621, 473, 623, 666), (420, 621, 666, 528), (528, 666, 549, 403), (536, 428, 622, 667), (393, 536, 667, 484), (484, 667, 621, 420), (492, 399, 506, 668), (428, 492, 668, 622), (622, 668, 620, 473), (617, 472, 619, 669), (432, 617, 669, 540), (540, 669, 487, 397), (549, 441, 618, 670), (403, 549, 670, 496), (496, 670, 617, 432), (505, 411, 507, 671), (441, 505, 671, 618), (618, 671, 616, 472), (613, 471, 615, 672), (446, 613, 672, 554), (554, 672, 552, 412), (502, 438, 614, 673), (409, 502, 673, 510), (510, 673, 613, 446), (546, 391, 537, 674), (438, 546, 674, 614), (614, 674, 612, 471), (609, 470, 611, 675), (425, 609, 675, 533), (533, 675, 553, 408), (490, 426, 610, 676), (395, 490, 676, 489), (489, 676, 609, 425), (534, 409, 510, 677), (426, 534, 677, 610), (610, 677, 608, 470), (605, 469, 607, 678), (437, 605, 678, 545), (545, 678, 547, 396), (553, 445, 606, 679), (408, 553, 679, 501), (501, 679, 605, 437), (509, 412, 511, 680), (445, 509, 680, 606), (606, 680, 604, 469), (601, 468, 603, 681), (450, 601, 681, 558), (558, 681, 556, 413), (499, 435, 602, 682), (406, 499, 682, 514), (514, 682, 601, 450), (543, 395, 489, 683), (435, 543, 683, 602), (602, 683, 600, 468), (597, 467, 599, 684), (422, 597, 684, 530), (530, 684, 557, 405), (487, 423, 598, 685), (397, 487, 685, 486), (486, 685, 597, 422), (531, 406, 514, 686), (423, 531, 686, 598), (598, 686, 596, 467), (593, 466, 595, 687), (434, 593, 687, 542), (542, 687, 544, 398), (557, 449, 594, 688), (405, 557, 688, 498), (498, 688, 593, 434), (513, 413, 515, 689), (449, 513, 689, 594), (594, 689, 592, 466), (589, 465, 591, 690), (454, 589, 690, 562), (562, 690, 560, 414), (496, 432, 590, 691), (403, 496, 691, 518), (518, 691, 589, 454), (540, 397, 486, 692), (432, 540, 692, 590), (590, 692, 588, 465), (585, 464, 587, 693), (419, 585, 693, 527), (527, 693, 561, 402), (484, 420, 586, 694), (393, 484, 694, 483), (483, 694, 585, 419), (528, 403, 518, 695), (420, 528, 695, 586), (586, 695, 584, 464), (581, 463, 583, 696), (431, 581, 696, 539), (539, 696, 541, 394), (561, 453, 582, 697), (402, 561, 697, 495), (495, 697, 581, 431), (517, 414, 519, 698), (453, 517, 698, 582), (582, 698, 580, 463), (577, 462, 579, 699), (458, 577, 699, 566), (566, 699, 564, 415), (492, 428, 578, 700), (399, 492, 700, 522), (522, 700, 577, 458), (536, 393, 483, 701), (428, 536, 701, 578), (578, 701, 576, 462), (573, 461, 575, 702), (429, 573, 702, 493), (493, 702, 565, 400), (480, 416, 574, 703), (391, 480, 703, 537), (537, 703, 573, 429), (524, 399, 522, 704), (416, 524, 704, 574), (574, 704, 572, 461), (569, 460, 571, 705), (417, 569, 705, 481), (481, 705, 538, 392), (565, 457, 570, 706), (400, 565, 706, 525), (525, 706, 569, 417), (521, 415, 523, 707), (457, 521, 707, 570), (570, 707, 568, 460), (568, 459, 567, 708), (460, 568, 708, 571), (571, 708, 494, 430), (572, 458, 566, 709), (461, 572, 709, 575), (575, 709, 521, 457), (576, 419, 527, 710), (462, 576, 710, 579), (579, 710, 520, 456), (580, 455, 563, 711), (463, 580, 711, 583), (583, 711, 497, 433), (584, 454, 562, 712), (464, 584, 712, 587), (587, 712, 517, 453), (588, 422, 530, 713), (465, 588, 713, 591), (591, 713, 516, 452), (592, 451, 559, 714), (466, 592, 714, 595), (595, 714, 500, 436), (596, 450, 558, 715), (467, 596, 715, 599), (599, 715, 513, 449), (600, 425, 533, 716), (468, 600, 716, 603), (603, 716, 512, 448), (604, 447, 555, 717), (469, 604, 717, 607), (607, 717, 503, 439), (608, 446, 554, 718), (470, 608, 718, 611), (611, 718, 509, 445), (612, 429, 493, 719), (471, 612, 719, 615), (615, 719, 508, 444), (616, 443, 551, 720), (472, 616, 720, 619), (619, 720, 531, 423), (620, 442, 550, 721), (473, 620, 721, 623), (623, 721, 505, 441), (624, 438, 502, 722), (474, 624, 722, 627), (627, 722, 504, 440), (628, 426, 490, 723), (475, 628, 723, 631), (631, 723, 543, 435), (632, 417, 481, 724), (476, 632, 724, 635), (635, 724, 491, 427), (636, 437, 545, 725), (477, 636, 725, 639), (639, 725, 488, 424), (640, 434, 542, 726), (478, 640, 726, 643), (643, 726, 485, 421), (644, 431, 539, 727), (479, 644, 727, 647), (647, 727, 482, 418), (618, 752, 733, 441), (443, 735, 749, 551), (440, 732, 741, 504), (625, 759, 734, 442), (504, 741, 768, 662), (441, 733, 742, 505), (474, 738, 760, 626), (442, 734, 754, 620), (662, 768, 762, 628), (617, 751, 775, 669), (473, 737, 755, 621), (631, 765, 781, 723), (507, 744, 735, 443), (621, 755, 772, 666), (628, 762, 781, 723), (550, 748, 769, 663), (660, 766, 765, 631), (629, 763, 735, 443), (666, 772, 747, 549), (623, 757, 737, 473), (616, 750, 736, 472), (616, 750, 778, 720), (475, 739, 764, 630), (667, 773, 756, 622), (438, 731, 758, 624), (663, 769, 746, 548), (720, 778, 745, 531), (484, 740, 773, 667), (474, 738, 759, 625), (551, 749, 728, 406), (664, 770, 760, 626), (721, 779, 748, 550), (670, 776, 751, 617), (505, 742, 729, 411), (423, 730, 753, 619), (506, 743, 770, 664), (623, 757, 779, 721), (627, 761, 738, 474), (411, 729, 744, 507), (548, 746, 732, 440), (548, 746, 767, 661), (622, 756, 774, 668), (475, 739, 763, 629), (549, 747, 733, 441), (671, 777, 750, 616), (626, 760, 771, 665), (472, 736, 751, 617), (627, 761, 780, 722), (668, 774, 754, 620), (3, 91, 482, 394), (7, 94, 485, 398), (5, 97, 488, 396), (1, 100, 491, 392), (10, 103, 494, 401), (13, 106, 497, 404), (16, 109, 500, 407), (19, 112, 503, 410), (27, 135, 526, 418), (30, 138, 529, 421), (33, 141, 532, 424), (36, 144, 535, 427), (39, 147, 538, 430), (42, 150, 541, 433), (45, 153, 544, 436), (48, 156, 547, 439), (91, 27, 418, 482), (94, 30, 421, 485), (97, 33, 424, 488), (100, 36, 427, 491), (103, 39, 430, 494), (106, 42, 433, 497), (109, 45, 436, 500), (112, 48, 439, 503), (135, 10, 401, 526), (138, 13, 404, 529), (141, 16, 407, 532), (144, 19, 410, 535), (147, 1, 392, 538), (150, 3, 394, 541), (153, 7, 398, 544), (156, 5, 396, 547), (351, 338, 729, 742), (338, 353, 744, 729), (355, 341, 732, 746), (356, 342, 733, 747), (344, 358, 749, 735), (345, 360, 751, 736), (361, 342, 733, 752), (343, 363, 754, 734), (346, 364, 755, 737), (366, 346, 737, 757), (340, 367, 758, 731), (347, 368, 759, 738), (370, 347, 738, 761), (348, 372, 763, 739), (341, 350, 741, 732), (342, 351, 742, 733), (353, 344, 735, 744), (358, 337, 728, 749), (359, 345, 736, 750), (339, 362, 753, 730), (368, 343, 734, 759), (347, 369, 760, 738), (372, 344, 735, 763), (348, 373, 764, 739), (375, 374, 765, 766), (355, 376, 767, 746), (350, 377, 768, 741), (377, 371, 762, 768), (357, 378, 769, 748), (378, 355, 746, 769), (379, 369, 760, 770), (352, 379, 770, 743), (369, 380, 771, 760), (364, 381, 772, 755), (381, 356, 747, 772), (382, 365, 756, 773), (349, 382, 773, 740), (365, 383, 774, 756), (383, 363, 754, 774), (360, 384, 775, 751), (385, 360, 751, 776), (386, 359, 750, 777), (359, 387, 778, 750), (387, 354, 745, 778), (388, 357, 748, 779), (366, 388, 779, 757), (370, 389, 780, 761), (374, 390, 781, 765), (371, 390, 781, 762), (227, 361, 752, 618), (384, 278, 669, 775), (269, 375, 766, 660), (373, 239, 630, 764), (47, 340, 731, 438), (367, 233, 624, 758), (354, 140, 531, 745), (93, 349, 740, 484), (337, 15, 406, 728), (279, 385, 776, 670), (32, 339, 730, 423), (362, 228, 619, 753), (115, 352, 743, 506), (376, 270, 661, 767), (280, 386, 777, 671), (380, 274, 665, 771), (389, 331, 722, 780)])
me_cube_003.use_remesh_preserve_volume = False
me_cube_003.use_remesh_preserve_attributes = False
me_cube_003.use_mirror_vertex_groups = False
me_cube_003.update()

# ---- objects
ob_cube_001 = bpy.data.objects.new('Cube.001', me_cube_003)

# ---- transforms, parenting, visibility, modifiers, constraints
ob_cube_001.location = (0.0, 0.0, 0.0)
ob_cube_001.scale = (7.77, 7.77, 7.0)
ob_cube_001.lineart.crease_threshold = 0.0

# ---- collection membership
col_collection_1.objects.link(ob_cube_001)

# ---- scene / render settings (as saved in the file)
scene.frame_start = 1; scene.frame_end = 250; scene.frame_set(1)
scene.render.engine = 'BLENDER_EEVEE_NEXT'
scene.render.resolution_percentage = 50
scene.render.dither_intensity = 0.0
scene.cycles.use_denoising = False
scene.cycles.samples = 128
scene.cycles.sampling_pattern = 'TABULATED_SOBOL'
scene.cycles.use_adaptive_sampling = False
scene.cycles.use_light_tree = False
scene.cycles.blur_glossy = 0.0
scene.cycles.sample_clamp_indirect = 0.0
scene.view_settings.view_transform = 'Standard'
bpy.context.view_layer.update()

# ---- added for rendering (the .blend has no active camera and no usable light): camera, sun
cam_auto = bpy.data.cameras.new('AutoCamera')
cam_auto.lens = 50.0
cam_auto.sensor_width = 36.0
cam_auto.clip_end = 1000.0
ob_auto_camera = bpy.data.objects.new('AutoCamera', cam_auto)
scene.collection.objects.link(ob_auto_camera)
ob_auto_camera.location = (24.1086, -28.9303, 19.2869)
ob_auto_camera.rotation_euler = (1.09748, -7.21219e-08, 0.694738)
scene.camera = ob_auto_camera
light_auto_sun = bpy.data.lights.new('AutoSun', 'SUN')
light_auto_sun.energy = 3.0
light_auto_sun.angle = 0.0523599
ob_auto_sun = bpy.data.objects.new('AutoSun', light_auto_sun)
scene.collection.objects.link(ob_auto_sun)
ob_auto_sun.rotation_euler = (0.872665, 0.174533, 0.523599)
bpy.context.view_layer.update()
